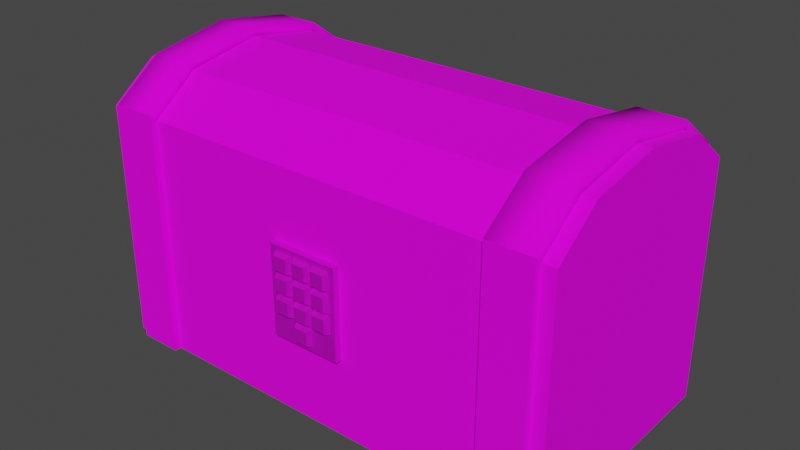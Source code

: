 # Source: treasure_chest_forGameExport_fix.blend  (saved by Blender 3.2.14; exported with 4.5.12 LTS)
import bpy
from mathutils import Matrix  # noqa: F401  (used for matrix-valued properties, if any)

bpy.ops.wm.read_factory_settings(use_empty=True)
scene = bpy.context.scene
scene.name = 'Scene'

# ---- collections
col_chest = bpy.data.collections.new('chest'); scene.collection.children.link(col_chest)

# ---- images (referenced by path relative to the original .blend; pixels are not part of the script)
import os
ASSET_DIR = os.environ.get("B2B_ASSET_DIR", "")  # directory of the original .blend (textures are referenced by path, not embedded)
HERE = os.path.dirname(os.path.abspath(__file__))  # packed textures are extracted next to this script under _unpacked/

def load_image(name, relpath, width, height, colorspace="sRGB"):
    """Load a texture the original file referenced (path relative to the .blend, or extracted next to this script)."""
    p = next((c for c in (os.path.join(HERE, relpath), os.path.join(ASSET_DIR, relpath)) if relpath and os.path.exists(c)), "")
    if p:
        img = bpy.data.images.load(p, check_existing=True)
        img.name = name
    else:  # same state as the original file: an image datablock whose file is absent (Cycles renders it pink)
        img = bpy.data.images.new(name, width, height)
        img.source = "FILE"
        img.filepath = "//" + (relpath or name)
    img.colorspace_settings.name = colorspace
    return img
img_treasure_chest_texture_psd = load_image('treasure_chest-texture.psd', 'treasure_chest-texture.psd', 1024, 1024, 'sRGB')

# ---- materials (node trees are filled in below, after node groups)
mat_wood = bpy.data.materials.new('wood')
mat_wood.use_transparent_shadow = False
mat_brass = bpy.data.materials.new('Brass')
mat_brass.use_transparent_shadow = False

# ---- material node trees
mat_wood.use_nodes = True; mat_wood.node_tree.nodes.clear()
_N = mat_wood.node_tree.nodes; _L = mat_wood.node_tree.links
n0 = _N.new('ShaderNodeBsdfPrincipled'); n0.name = 'Principled BSDF'; n0.location = (10, 300)
n0.distribution = 'GGX'
n0.subsurface_method = 'RANDOM_WALK_SKIN'
n0.inputs[2].default_value = 1.0
n0.inputs[3].default_value = 1.45
n0.inputs[13].default_value = 0.1136
n0.inputs[27].default_value = (0.0, 0.0, 0.0, 1.0)
n0.inputs[28].default_value = 1.0
n1 = _N.new('ShaderNodeOutputMaterial'); n1.name = 'Material Output'; n1.location = (300, 300)
n2 = _N.new('ShaderNodeTexImage'); n2.name = 'Image Texture'; n2.location = (-299, 190)
n2.image = img_treasure_chest_texture_psd
_L.new(n0.outputs[0], n1.inputs[0])
_L.new(n2.outputs[0], n0.inputs[0])
n1.is_active_output = True
mat_brass.use_nodes = True; mat_brass.node_tree.nodes.clear()
_N = mat_brass.node_tree.nodes; _L = mat_brass.node_tree.links
n0 = _N.new('ShaderNodeBsdfPrincipled'); n0.name = 'Principled BSDF'; n0.location = (10, 300)
n0.distribution = 'GGX'
n0.subsurface_method = 'RANDOM_WALK_SKIN'
n0.inputs[1].default_value = 0.7091
n0.inputs[2].default_value = 0.6591
n0.inputs[3].default_value = 1.45
n0.inputs[13].default_value = 0.6682
n0.inputs[27].default_value = (0.0, 0.0, 0.0, 1.0)
n0.inputs[28].default_value = 1.0
n1 = _N.new('ShaderNodeOutputMaterial'); n1.name = 'Material Output'; n1.location = (300, 300)
n2 = _N.new('ShaderNodeTexImage'); n2.name = 'Image Texture'; n2.location = (-308, 189)
n2.image = img_treasure_chest_texture_psd
_L.new(n0.outputs[0], n1.inputs[0])
_L.new(n2.outputs[0], n0.inputs[0])
n1.is_active_output = True

# ---- world
world_world = bpy.data.worlds.new('World'); scene.world = world_world
world_world.use_nodes = True; world_world.node_tree.nodes.clear()
_N = world_world.node_tree.nodes; _L = world_world.node_tree.links
n0 = _N.new('ShaderNodeOutputWorld'); n0.name = 'World Output'; n0.location = (300, 300)
n1 = _N.new('ShaderNodeBackground'); n1.name = 'Background'; n1.location = (10, 300)
n1.inputs[0].default_value = (0.05088, 0.05088, 0.05088, 1.0)
_L.new(n1.outputs[0], n0.inputs[0])
n0.is_active_output = True
world_world.color = (0.05088, 0.05088, 0.05088)
world_world.use_sun_shadow = False
world_world.sun_shadow_jitter_overblur = 0.0

# ---- meshes
me_mesh_chest = bpy.data.meshes.new('mesh-chest')
me_mesh_chest.from_pydata([(-0.3797, 0.0, 0.6211), (-0.4728, 0.0, 0.6211), (-0.4728, -0.2722, 0.5178), (-0.4728, -0.1694, 0.593), (-0.4728, 0.1694, 0.593), (-0.4728, 0.2722, 0.5178), (-0.3797, -0.1694, 0.593), (-0.3797, -0.2722, 0.5178), (-0.3797, 0.2722, 0.5178), (-0.3797, 0.1694, 0.593), (-0.4728, -0.2722, 0.3928), (-0.4728, 0.2722, 0.3928), (-0.3797, 0.2722, 0.3928), (-0.3797, -0.2722, 0.3928), (-0.3797, 0.2578, 0.5037), (-0.3797, -0.2578, 0.5037), (-0.3797, -0.2578, 0.3928), (-0.3797, 0.2578, 0.3928), (-0.4728, -0.2578, 0.5037), (-0.4728, -0.2578, 0.3928), (-0.4728, 0.2578, 0.5037), (-0.4728, 0.2578, 0.3928), (-0.3797, -0.1604, 0.5772), (-0.3797, 0.1604, 0.5772), (-0.3797, 0.0, 0.6046), (-0.4728, 0.1604, 0.5772), (-0.4728, -0.1604, 0.5772), (-0.4728, 0.0, 0.6046), (-0.5015, -0.2578, -3.633e-08), (-0.5015, 0.2578, -3.633e-08), (0.5015, -0.2578, -3.633e-08), (0.5015, 0.2578, -3.633e-08), (0.5015, -0.2578, 0.3928), (-0.5015, -0.2578, 0.3928), (-0.5015, 0.2578, 0.3928), (0.5015, 0.2578, 0.3928), (-0.4653, -0.2281, 0.03436), (-0.4653, 0.2281, 0.03436), (0.4653, -0.2281, 0.03436), (0.4653, 0.2281, 0.03436), (0.4572, -0.2214, 0.3928), (-0.4572, -0.2214, 0.3928), (-0.4572, 0.2214, 0.3928), (0.4572, 0.2214, 0.3928), (0.5015, 0.0, 0.6051), (-0.5015, 0.0, 0.6051), (-0.5015, -0.2578, 0.5042), (-0.5015, -0.1604, 0.5777), (-0.5015, 0.1604, 0.5777), (-0.5015, 0.2578, 0.5042), (0.5015, -0.1604, 0.5777), (0.5015, -0.2578, 0.5042), (0.5015, 0.2578, 0.5042), (0.5015, 0.1604, 0.5777), (-0.5015, -0.2578, 0.3928), (-0.5015, 0.2578, 0.3928), (0.5015, 0.2578, 0.3928), (0.5015, -0.2578, 0.3928), (0.4592, 0.0, 0.5612), (-0.4592, 0.0, 0.5612), (-0.463, -0.222, 0.4819), (-0.46, -0.1467, 0.536), (-0.46, 0.1467, 0.536), (-0.463, 0.222, 0.4819), (0.46, -0.1467, 0.536), (0.463, -0.222, 0.4819), (0.463, 0.222, 0.4819), (0.46, 0.1467, 0.536), (-0.4572, -0.2214, 0.3928), (-0.4572, 0.2214, 0.3928), (0.4572, 0.2214, 0.3928), (0.4572, -0.2214, 0.3928), (0.4728, 0.0, 0.6211), (0.3797, 0.0, 0.6211), (0.3797, -0.2722, 0.5178), (0.3797, -0.1694, 0.593), (0.3797, 0.1694, 0.593), (0.3797, 0.2722, 0.5178), (0.4728, -0.1694, 0.593), (0.4728, -0.2722, 0.5178), (0.4728, 0.2722, 0.5178), (0.4728, 0.1694, 0.593), (0.3797, -0.2722, 0.3928), (0.3797, 0.2722, 0.3928), (0.4728, 0.2722, 0.3928), (0.4728, -0.2722, 0.3928), (0.4728, 0.2578, 0.5037), (0.4728, -0.2578, 0.5037), (0.4728, -0.2578, 0.3928), (0.4728, 0.2578, 0.3928), (0.3797, -0.2578, 0.5037), (0.3797, -0.2578, 0.3928), (0.3797, 0.2578, 0.5037), (0.3797, 0.2578, 0.3928), (0.4728, -0.1604, 0.5772), (0.4728, 0.1604, 0.5772), (0.4728, 0.0, 0.6046), (0.3797, 0.1604, 0.5772), (0.3797, -0.1604, 0.5772), (0.3797, 0.0, 0.6046), (-0.4728, -0.2722, 0.3928), (-0.3797, -0.2722, 0.3928), (-0.4728, -0.2722, -1.816e-08), (-0.3797, -0.2722, -1.816e-08), (-0.3797, -0.2578, 0.3928), (-0.3797, -0.2578, -1.816e-08), (-0.4728, -0.2578, 0.3928), (-0.4728, -0.2578, -1.816e-08), (0.3797, -0.2722, 0.3928), (0.4728, -0.2722, 0.3928), (0.3797, -0.2722, -1.816e-08), (0.4728, -0.2722, -1.816e-08), (0.4728, -0.2578, 0.3928), (0.4728, -0.2578, -1.816e-08), (0.3797, -0.2578, 0.3928), (0.3797, -0.2578, -1.816e-08), (-0.4728, 0.2579, 0.3928), (-0.3797, 0.2579, 0.3928), (-0.4728, 0.2579, -1.816e-08), (-0.3797, 0.2579, -1.816e-08), (-0.3797, 0.2723, 0.3928), (-0.3797, 0.2723, -1.816e-08), (-0.4728, 0.2723, 0.3928), (-0.4728, 0.2723, -1.816e-08), (0.3797, 0.2579, 0.3928), (0.4728, 0.2579, 0.3928), (0.3797, 0.2579, -1.816e-08), (0.4728, 0.2579, -1.816e-08), (0.4728, 0.2723, 0.3928), (0.4728, 0.2723, -1.816e-08), (0.3797, 0.2723, 0.3928), (0.3797, 0.2723, -1.816e-08)], [], [(17, 21, 11, 12), (5, 11, 20), (11, 21, 20), (19, 10, 18), (10, 2, 18), (15, 22, 6, 7), (26, 3, 1, 27), (23, 9, 0, 24), (14, 17, 12), (7, 13, 15), (13, 16, 15), (14, 12, 8), (20, 25, 4, 5), (26, 18, 2, 3), (25, 27, 1, 4), (22, 24, 0, 6), (16, 13, 10, 19), (0, 9, 4, 1), (23, 25, 20, 14), (14, 8, 9, 23), (5, 4, 9, 8), (12, 11, 5, 8), (10, 13, 7, 2), (7, 6, 3, 2), (6, 0, 1, 3), (26, 27, 24, 22), (25, 23, 24, 27), (21, 17, 14, 20), (18, 26, 22, 15), (19, 18, 15, 16), (29, 31, 30, 28), (30, 32, 33, 28), (29, 34, 35, 31), (28, 33, 34, 29), (31, 35, 32, 30), (37, 36, 38, 39), (38, 36, 41, 40), (37, 39, 43, 42), (36, 37, 42, 41), (39, 38, 40, 43), (33, 32, 40, 41), (32, 35, 43, 40), (34, 33, 41, 42), (35, 34, 42, 43), (44, 45, 47, 50), (56, 52, 51, 57), (53, 48, 45, 44), (54, 46, 49, 55), (55, 49, 52, 56), (48, 53, 52, 49), (50, 47, 46, 51), (57, 51, 46, 54), (51, 52, 53, 44, 50), (49, 46, 47, 45, 48), (58, 64, 61, 59), (70, 71, 65, 66), (67, 58, 59, 62), (68, 69, 63, 60), (69, 70, 66, 63), (62, 63, 66, 67), (64, 65, 60, 61), (71, 68, 60, 65), (65, 64, 58, 67, 66), (63, 62, 59, 61, 60), (57, 54, 68, 71), (55, 56, 70, 69), (54, 55, 69, 68), (56, 57, 71, 70), (89, 93, 83, 84), (77, 83, 92), (83, 93, 92), (91, 82, 90), (82, 74, 90), (87, 94, 78, 79), (98, 75, 73, 99), (95, 81, 72, 96), (86, 89, 84), (79, 85, 87), (85, 88, 87), (86, 84, 80), (92, 97, 76, 77), (98, 90, 74, 75), (97, 99, 73, 76), (94, 96, 72, 78), (88, 85, 82, 91), (72, 81, 76, 73), (95, 97, 92, 86), (86, 80, 81, 95), (77, 76, 81, 80), (84, 83, 77, 80), (82, 85, 79, 74), (79, 78, 75, 74), (78, 72, 73, 75), (98, 99, 96, 94), (97, 95, 96, 99), (93, 89, 86, 92), (90, 98, 94, 87), (91, 90, 87, 88), (103, 105, 104, 101), (102, 100, 106, 107), (105, 103, 102, 107), (102, 103, 101, 100), (100, 101, 104, 106), (107, 106, 104, 105), (111, 113, 112, 109), (110, 108, 114, 115), (113, 111, 110, 115), (110, 111, 109, 108), (108, 109, 112, 114), (115, 114, 112, 113), (119, 121, 120, 117), (118, 116, 122, 123), (121, 119, 118, 123), (118, 119, 117, 116), (116, 117, 120, 122), (123, 122, 120, 121), (127, 129, 128, 125), (126, 124, 130, 131), (129, 127, 126, 131), (126, 127, 125, 124), (124, 125, 128, 130), (131, 130, 128, 129)])
me_mesh_chest.polygons.foreach_set('use_smooth', [1, 0, 0, 0, 0, 1, 1, 1, 0, 0, 0, 0, 1, 1, 1, 1, 1, 1, 1, 1, 1, 0, 0, 1, 1, 1, 1, 1, 1, 1, 0, 0, 0, 0, 0, 0, 0, 0, 0, 0, 0, 0, 0, 0, 0, 0, 0, 0, 0, 0, 0, 0, 0, 0, 0, 0, 0, 0, 0, 0, 0, 0, 0, 0, 0, 0, 0, 0, 1, 0, 0, 0, 0, 1, 1, 1, 0, 0, 0, 0, 1, 1, 1, 1, 1, 1, 1, 1, 1, 0, 0, 1, 1, 1, 1, 1, 1, 1, 0, 0, 0, 0, 0, 0, 0, 0, 0, 0, 0, 0, 0, 0, 0, 0, 0, 0, 0, 0, 0, 0, 0, 0])
_uv = me_mesh_chest.uv_layers.new(name='UVMap')
_uv.uv.foreach_set('vector', [0.4792, 0.5715, 0.4589, 0.5715, 0.4589, 0.5747, 0.4792, 0.5747, 0.629, 0.4186, 0.5753, 0.4186, 0.6229, 0.4248, 0.5753, 0.4186, 0.5753, 0.4248, 0.6229, 0.4248, 0.5753, 0.6463, 0.5753, 0.6525, 0.6229, 0.6463, 0.5753, 0.6525, 0.629, 0.6525, 0.6229, 0.6463, 0.6229, 0.6463, 0.6545, 0.6045, 0.6613, 0.6083, 0.629, 0.6525, 0.6545, 0.6045, 0.6613, 0.6083, 0.6734, 0.5356, 0.6663, 0.5356, 0.6545, 0.4666, 0.6613, 0.4628, 0.6734, 0.5356, 0.6663, 0.5356, 0.6229, 0.4248, 0.5753, 0.4248, 0.5753, 0.4186, 0.629, 0.6525, 0.5753, 0.6525, 0.6229, 0.6463, 0.5753, 0.6525, 0.5753, 0.6463, 0.6229, 0.6463, 0.6229, 0.4248, 0.5753, 0.4186, 0.629, 0.4186, 0.6229, 0.4248, 0.6545, 0.4666, 0.6613, 0.4628, 0.629, 0.4186, 0.6545, 0.6045, 0.6229, 0.6463, 0.629, 0.6525, 0.6613, 0.6083, 0.6545, 0.4666, 0.6663, 0.5356, 0.6734, 0.5356, 0.6613, 0.4628, 0.6545, 0.6045, 0.6663, 0.5356, 0.6734, 0.5356, 0.6613, 0.6083, 0.4792, 0.4589, 0.4792, 0.4557, 0.4589, 0.4557, 0.4589, 0.4589, 0.704, 0.7027, 0.704, 0.588, 0.767, 0.588, 0.767, 0.7027, 0.4792, 0.5502, 0.4589, 0.5502, 0.4589, 0.5715, 0.4792, 0.5715, 0.6229, 0.4248, 0.629, 0.4186, 0.6613, 0.4628, 0.6545, 0.4666, 0.767, 0.5184, 0.767, 0.588, 0.704, 0.588, 0.704, 0.5184, 0.7024, 0.5096, 0.7654, 0.5096, 0.7654, 0.425, 0.7024, 0.425, 0.7654, 0.5096, 0.7024, 0.5096, 0.7024, 0.425, 0.7654, 0.425, 0.704, 0.887, 0.704, 0.8173, 0.767, 0.8173, 0.767, 0.887, 0.704, 0.8173, 0.704, 0.7027, 0.767, 0.7027, 0.767, 0.8173, 0.4589, 0.4802, 0.4589, 0.5152, 0.4792, 0.5152, 0.4792, 0.4802, 0.4589, 0.5502, 0.4792, 0.5502, 0.4792, 0.5152, 0.4589, 0.5152, 0.4589, 0.601, 0.4792, 0.601, 0.4792, 0.6252, 0.4589, 0.6252, 0.4589, 0.4589, 0.4589, 0.4802, 0.4792, 0.4802, 0.4792, 0.4589, 0.4589, 0.601, 0.4589, 0.6252, 0.4792, 0.6252, 0.4792, 0.601, 0.01352, 0.9567, 0.3754, 0.9567, 0.3754, 0.792, 0.01352, 0.792, 0.3901, 0.4156, 0.3901, 0.5672, 0.002792, 0.5672, 0.002792, 0.4156, 0.3901, 0.9985, 0.3901, 0.8468, 0.002792, 0.8468, 0.002792, 0.9985, 0.004549, 0.9866, 0.004549, 0.8251, 0.3879, 0.8251, 0.3879, 0.9866, 0.3874, 0.4175, 0.3874, 0.5668, 0.002634, 0.5668, 0.002634, 0.4175, 0.3828, 0.4206, 0.3828, 0.6037, 0.009244, 0.6037, 0.009244, 0.4206, 0.3845, 0.4221, 0.004694, 0.4221, 0.008013, 0.5684, 0.3811, 0.5684, 0.007359, 0.4212, 0.3871, 0.4212, 0.3838, 0.5675, 0.01068, 0.5675, 0.009114, 0.6305, 0.3886, 0.6313, 0.3895, 0.7608, 0.007432, 0.76, 0.387, 0.6319, 0.007498, 0.6311, 0.005816, 0.7606, 0.3879, 0.7613, 0.0118, 0.6049, 0.3502, 0.6049, 0.3353, 0.6172, 0.02675, 0.6172, 0.2902, 0.7351, 0.1162, 0.7351, 0.1285, 0.7201, 0.2779, 0.7201, 0.2022, 0.6868, 0.3762, 0.6868, 0.3639, 0.7017, 0.2145, 0.7017, 0.3526, 0.6556, 0.0142, 0.6556, 0.02915, 0.6433, 0.3377, 0.6433, 0.002817, 0.7902, 0.3891, 0.7902, 0.3891, 0.8507, 0.002817, 0.8507, 0.3873, 0.5832, 0.3873, 0.626, 0.004712, 0.626, 0.004712, 0.5832, 0.002608, 0.6043, 0.3893, 0.6043, 0.3893, 0.6528, 0.002608, 0.6528, 0.03525, 0.5051, 0.03525, 0.5453, 0.372, 0.5453, 0.372, 0.5051, 0.003134, 0.9408, 0.003134, 0.9031, 0.3884, 0.9031, 0.3884, 0.9408, 0.3897, 0.6052, 0.001828, 0.6052, 0.001828, 0.5491, 0.3897, 0.5491, 0.39, 0.7586, 0.0004963, 0.7586, 0.0004962, 0.7073, 0.39, 0.7073, 0.007126, 0.6244, 0.007126, 0.5801, 0.3845, 0.5801, 0.3845, 0.6244, 0.0846, 0.5561, 0.3069, 0.5561, 0.2649, 0.5878, 0.1957, 0.5996, 0.1266, 0.5878, 0.08833, 0.554, 0.3057, 0.554, 0.2646, 0.5884, 0.197, 0.6012, 0.1294, 0.5884, 0.3709, 0.931, 0.3712, 0.9885, 0.01556, 0.9885, 0.01589, 0.931, 0.1089, 0.6709, 0.2887, 0.6709, 0.2889, 0.7071, 0.1087, 0.7071, 0.3724, 0.8522, 0.372, 0.9097, 0.01706, 0.9097, 0.01673, 0.8522, 0.07479, 0.7962, 0.332, 0.7962, 0.3324, 0.848, 0.0744, 0.848, 0.3834, 0.4691, 0.01018, 0.4691, 0.007802, 0.4173, 0.3858, 0.4173, 0.01789, 0.7678, 0.01673, 0.7319, 0.3747, 0.7319, 0.3735, 0.7678, 0.3735, 0.7683, 0.3747, 0.8041, 0.01673, 0.8041, 0.01789, 0.7683, 0.3834, 0.5215, 0.01018, 0.5215, 0.007802, 0.4698, 0.3858, 0.4698, 0.3325, 0.7428, 0.2887, 0.7743, 0.2035, 0.7889, 0.1182, 0.7743, 0.07445, 0.7428, 0.3324, 0.7422, 0.2886, 0.7737, 0.2034, 0.7884, 0.1182, 0.7737, 0.0744, 0.7422, 0.02695, 0.4796, 0.3851, 0.4796, 0.3693, 0.5007, 0.04278, 0.5007, 0.02695, 0.5014, 0.3851, 0.5014, 0.3693, 0.5226, 0.04278, 0.5226, 0.05173, 0.4271, 0.3513, 0.4271, 0.3302, 0.4529, 0.07292, 0.4529, 0.3513, 0.4793, 0.05173, 0.4793, 0.07292, 0.4536, 0.3302, 0.4536, 0.4548, 0.5715, 0.4345, 0.5715, 0.4345, 0.5747, 0.4548, 0.5747, 0.629, 0.4186, 0.5753, 0.4186, 0.6229, 0.4248, 0.5753, 0.4186, 0.5753, 0.4248, 0.6229, 0.4248, 0.5753, 0.6463, 0.5753, 0.6525, 0.6229, 0.6463, 0.5753, 0.6525, 0.629, 0.6525, 0.6229, 0.6463, 0.6229, 0.6463, 0.6545, 0.6045, 0.6613, 0.6083, 0.629, 0.6525, 0.6545, 0.6045, 0.6613, 0.6083, 0.6734, 0.5356, 0.6663, 0.5356, 0.6545, 0.4666, 0.6613, 0.4628, 0.6734, 0.5356, 0.6663, 0.5356, 0.6229, 0.4248, 0.5753, 0.4248, 0.5753, 0.4186, 0.629, 0.6525, 0.5753, 0.6525, 0.6229, 0.6463, 0.5753, 0.6525, 0.5753, 0.6463, 0.6229, 0.6463, 0.6229, 0.4248, 0.5753, 0.4186, 0.629, 0.4186, 0.6229, 0.4248, 0.6545, 0.4666, 0.6613, 0.4628, 0.629, 0.4186, 0.6545, 0.6045, 0.6229, 0.6463, 0.629, 0.6525, 0.6613, 0.6083, 0.6545, 0.4666, 0.6663, 0.5356, 0.6734, 0.5356, 0.6613, 0.4628, 0.6545, 0.6045, 0.6663, 0.5356, 0.6734, 0.5356, 0.6613, 0.6083, 0.4548, 0.4589, 0.4548, 0.4557, 0.4345, 0.4557, 0.4345, 0.4589, 0.702, 0.7027, 0.702, 0.588, 0.765, 0.588, 0.765, 0.7027, 0.4548, 0.5502, 0.4345, 0.5502, 0.4345, 0.5715, 0.4548, 0.5715, 0.6229, 0.4248, 0.629, 0.4186, 0.6613, 0.4628, 0.6545, 0.4666, 0.765, 0.5184, 0.765, 0.588, 0.702, 0.588, 0.702, 0.5184, 0.7004, 0.5096, 0.7634, 0.5096, 0.7634, 0.425, 0.7004, 0.425, 0.7634, 0.5096, 0.7004, 0.5096, 0.7004, 0.425, 0.7634, 0.425, 0.702, 0.887, 0.702, 0.8173, 0.765, 0.8173, 0.765, 0.887, 0.702, 0.8173, 0.702, 0.7027, 0.765, 0.7027, 0.765, 0.8173, 0.4345, 0.4802, 0.4345, 0.5152, 0.4548, 0.5152, 0.4548, 0.4802, 0.4345, 0.5502, 0.4548, 0.5502, 0.4548, 0.5152, 0.4345, 0.5152, 0.4345, 0.601, 0.4548, 0.601, 0.4548, 0.6252, 0.4345, 0.6252, 0.4345, 0.4589, 0.4345, 0.4802, 0.4548, 0.4802, 0.4548, 0.4589, 0.4345, 0.601, 0.4345, 0.6252, 0.4548, 0.6252, 0.4548, 0.601, 0.4065, 0.6525, 0.4065, 0.6463, 0.5753, 0.6463, 0.5753, 0.6525, 0.4065, 0.6525, 0.5753, 0.6525, 0.5753, 0.6463, 0.4065, 0.6463, 0.4792, 0.4589, 0.4792, 0.4557, 0.4589, 0.4557, 0.4589, 0.4589, 0.4545, 0.9187, 0.4545, 0.8557, 0.7204, 0.8557, 0.7204, 0.9187, 0.4589, 0.4557, 0.4792, 0.4557, 0.4792, 0.4589, 0.4589, 0.4589, 0.4589, 0.5152, 0.4589, 0.601, 0.4792, 0.601, 0.4792, 0.5152, 0.4065, 0.6525, 0.4065, 0.6463, 0.5753, 0.6463, 0.5753, 0.6525, 0.4065, 0.6525, 0.5753, 0.6525, 0.5753, 0.6463, 0.4065, 0.6463, 0.4548, 0.4589, 0.4548, 0.4557, 0.4345, 0.4557, 0.4345, 0.4589, 0.4545, 0.9942, 0.4545, 0.9312, 0.7204, 0.9312, 0.7204, 0.9942, 0.4345, 0.4557, 0.4548, 0.4557, 0.4548, 0.4589, 0.4345, 0.4589, 0.4345, 0.5152, 0.4345, 0.601, 0.4548, 0.601, 0.4548, 0.5152, 0.4065, 0.4248, 0.4065, 0.4186, 0.5753, 0.4186, 0.5753, 0.4248, 0.4065, 0.4248, 0.5753, 0.4248, 0.5753, 0.4186, 0.4065, 0.4186, 0.4792, 0.5747, 0.4792, 0.5715, 0.4589, 0.5715, 0.4589, 0.5747, 0.4589, 0.5152, 0.4792, 0.5152, 0.4792, 0.601, 0.4589, 0.601, 0.4589, 0.5715, 0.4792, 0.5715, 0.4792, 0.5747, 0.4589, 0.5747, 0.4545, 0.7714, 0.7204, 0.7714, 0.7204, 0.7084, 0.4545, 0.7084, 0.4065, 0.4248, 0.4065, 0.4186, 0.5753, 0.4186, 0.5753, 0.4248, 0.4065, 0.4248, 0.5753, 0.4248, 0.5753, 0.4186, 0.4065, 0.4186, 0.4548, 0.5747, 0.4548, 0.5715, 0.4345, 0.5715, 0.4345, 0.5747, 0.4345, 0.5152, 0.4548, 0.5152, 0.4548, 0.601, 0.4345, 0.601, 0.4345, 0.5715, 0.4548, 0.5715, 0.4548, 0.5747, 0.4345, 0.5747, 0.4545, 0.8469, 0.7204, 0.8469, 0.7204, 0.7839, 0.4545, 0.7839])
me_mesh_chest.materials.append(mat_wood)
me_mesh_chest.materials.append(mat_brass)
me_mesh_chest.update()
me_mesh_chest_007 = bpy.data.meshes.new('mesh-chest.007')
me_mesh_chest_007.from_pydata([(0.2543, -0.2593, 0.256), (0.2543, -0.2593, 0.2795), (0.2059, -0.2468, 0.2513), (0.2059, -0.2468, 0.2841), (0.5006, -0.2593, 0.256), (0.5006, -0.2593, 0.2795), (0.549, -0.2468, 0.2513), (0.549, -0.2468, 0.2841)], [], [(0, 1, 3, 2), (2, 3, 7, 6), (6, 7, 5, 4), (4, 5, 1, 0), (2, 6, 4, 0), (7, 3, 1, 5)])
_uv = me_mesh_chest_007.uv_layers.new(name='UVMap')
_uv.uv.foreach_set('vector', [0.5934, 0.4812, 0.664, 0.4812, 0.664, 0.5518, 0.5934, 0.5518, 0.5934, 0.5518, 0.664, 0.5518, 0.664, 0.6225, 0.5934, 0.6225, 0.5934, 0.6225, 0.664, 0.6225, 0.664, 0.6931, 0.5934, 0.6931, 0.5934, 0.6931, 0.664, 0.6931, 0.664, 0.7637, 0.5934, 0.7637, 0.5227, 0.6225, 0.5934, 0.6225, 0.5934, 0.6931, 0.5227, 0.6931, 0.664, 0.6225, 0.7346, 0.6225, 0.7346, 0.6931, 0.664, 0.6931])
me_mesh_chest_007.materials.append(mat_brass)
me_mesh_chest_007.update()
me_mesh_chest_008 = bpy.data.meshes.new('mesh-chest.008')
me_mesh_chest_008.from_pydata([(-0.1232, -0.2593, 0.256), (-0.1232, -0.2593, 0.2795), (-0.1716, -0.2468, 0.2513), (-0.1716, -0.2468, 0.2841), (0.1232, -0.2593, 0.256), (0.1232, -0.2593, 0.2795), (0.1716, -0.2468, 0.2513), (0.1716, -0.2468, 0.2841)], [], [(0, 1, 3, 2), (2, 3, 7, 6), (6, 7, 5, 4), (4, 5, 1, 0), (2, 6, 4, 0), (7, 3, 1, 5)])
_uv = me_mesh_chest_008.uv_layers.new(name='UVMap')
_uv.uv.foreach_set('vector', [0.5965, 0.4766, 0.6671, 0.4766, 0.6671, 0.5472, 0.5965, 0.5472, 0.5965, 0.5472, 0.6671, 0.5472, 0.6671, 0.6178, 0.5965, 0.6178, 0.5965, 0.6178, 0.6671, 0.6178, 0.6671, 0.6884, 0.5965, 0.6884, 0.5965, 0.6884, 0.6671, 0.6884, 0.6671, 0.7591, 0.5965, 0.7591, 0.5258, 0.6178, 0.5965, 0.6178, 0.5965, 0.6884, 0.5258, 0.6884, 0.6671, 0.6178, 0.7377, 0.6178, 0.7377, 0.6884, 0.6671, 0.6884])
me_mesh_chest_008.materials.append(mat_brass)
me_mesh_chest_008.update()
me_mesh_chest_009 = bpy.data.meshes.new('mesh-chest.009')
me_mesh_chest_009.from_pydata([(-0.5006, -0.2593, 0.256), (-0.5006, -0.2593, 0.2795), (-0.549, -0.2468, 0.2513), (-0.549, -0.2468, 0.2841), (-0.2543, -0.2593, 0.256), (-0.2543, -0.2593, 0.2795), (-0.2059, -0.2468, 0.2513), (-0.2059, -0.2468, 0.2841)], [], [(0, 1, 3, 2), (2, 3, 7, 6), (6, 7, 5, 4), (4, 5, 1, 0), (2, 6, 4, 0), (7, 3, 1, 5)])
_uv = me_mesh_chest_009.uv_layers.new(name='UVMap')
_uv.uv.foreach_set('vector', [0.5856, 0.458, 0.6562, 0.458, 0.6562, 0.5286, 0.5856, 0.5286, 0.5856, 0.5286, 0.6562, 0.5286, 0.6562, 0.5992, 0.5856, 0.5992, 0.5856, 0.5992, 0.6562, 0.5992, 0.6562, 0.6698, 0.5856, 0.6698, 0.5856, 0.6698, 0.6562, 0.6698, 0.6562, 0.7405, 0.5856, 0.7405, 0.515, 0.5992, 0.5856, 0.5992, 0.5856, 0.6698, 0.515, 0.6698, 0.6562, 0.5992, 0.7269, 0.5992, 0.7269, 0.6698, 0.6562, 0.6698])
me_mesh_chest_009.materials.append(mat_brass)
me_mesh_chest_009.update()
me_mesh_chest_010 = bpy.data.meshes.new('mesh-chest.010')
me_mesh_chest_010.from_pydata([(-0.5006, -0.2593, 0.2199), (-0.5006, -0.2593, 0.2434), (-0.549, -0.2468, 0.2153), (-0.549, -0.2468, 0.2481), (-0.2543, -0.2593, 0.2199), (-0.2543, -0.2593, 0.2434), (-0.2059, -0.2468, 0.2153), (-0.2059, -0.2468, 0.2481)], [], [(0, 1, 3, 2), (2, 3, 7, 6), (6, 7, 5, 4), (4, 5, 1, 0), (2, 6, 4, 0), (7, 3, 1, 5)])
_uv = me_mesh_chest_010.uv_layers.new(name='UVMap')
_uv.uv.foreach_set('vector', [0.6027, 0.4549, 0.6733, 0.4549, 0.6733, 0.5255, 0.6027, 0.5255, 0.6027, 0.5255, 0.6733, 0.5255, 0.6733, 0.5961, 0.6027, 0.5961, 0.6027, 0.5961, 0.6733, 0.5961, 0.6733, 0.6667, 0.6027, 0.6667, 0.6027, 0.6667, 0.6733, 0.6667, 0.6733, 0.7374, 0.6027, 0.7374, 0.532, 0.5961, 0.6027, 0.5961, 0.6027, 0.6667, 0.532, 0.6667, 0.6733, 0.5961, 0.7439, 0.5961, 0.7439, 0.6667, 0.6733, 0.6667])
me_mesh_chest_010.materials.append(mat_brass)
me_mesh_chest_010.update()
me_mesh_chest_011 = bpy.data.meshes.new('mesh-chest.011')
me_mesh_chest_011.from_pydata([(-0.1232, -0.2593, 0.2199), (-0.1232, -0.2593, 0.2434), (-0.1716, -0.2468, 0.2153), (-0.1716, -0.2468, 0.2481), (0.1232, -0.2593, 0.2199), (0.1232, -0.2593, 0.2434), (0.1716, -0.2468, 0.2153), (0.1716, -0.2468, 0.2481)], [], [(0, 1, 3, 2), (2, 3, 7, 6), (6, 7, 5, 4), (4, 5, 1, 0), (2, 6, 4, 0), (7, 3, 1, 5)])
_uv = me_mesh_chest_011.uv_layers.new(name='UVMap')
_uv.uv.foreach_set('vector', [0.5934, 0.4735, 0.664, 0.4735, 0.664, 0.5441, 0.5934, 0.5441, 0.5934, 0.5441, 0.664, 0.5441, 0.664, 0.6147, 0.5934, 0.6147, 0.5934, 0.6147, 0.664, 0.6147, 0.664, 0.6853, 0.5934, 0.6853, 0.5934, 0.6853, 0.664, 0.6853, 0.664, 0.756, 0.5934, 0.756, 0.5227, 0.6147, 0.5934, 0.6147, 0.5934, 0.6853, 0.5227, 0.6853, 0.664, 0.6147, 0.7346, 0.6147, 0.7346, 0.6853, 0.664, 0.6853])
me_mesh_chest_011.materials.append(mat_brass)
me_mesh_chest_011.update()
me_mesh_chest_012 = bpy.data.meshes.new('mesh-chest.012')
me_mesh_chest_012.from_pydata([(0.2543, -0.2593, 0.2199), (0.2543, -0.2593, 0.2434), (0.2059, -0.2468, 0.2153), (0.2059, -0.2468, 0.2481), (0.5006, -0.2593, 0.2199), (0.5006, -0.2593, 0.2434), (0.549, -0.2468, 0.2153), (0.549, -0.2468, 0.2481)], [], [(0, 1, 3, 2), (2, 3, 7, 6), (6, 7, 5, 4), (4, 5, 1, 0), (2, 6, 4, 0), (7, 3, 1, 5)])
_uv = me_mesh_chest_012.uv_layers.new(name='UVMap')
_uv.uv.foreach_set('vector', [0.5918, 0.4549, 0.6624, 0.4549, 0.6624, 0.5255, 0.5918, 0.5255, 0.5918, 0.5255, 0.6624, 0.5255, 0.6624, 0.5961, 0.5918, 0.5961, 0.5918, 0.5961, 0.6624, 0.5961, 0.6624, 0.6667, 0.5918, 0.6667, 0.5918, 0.6667, 0.6624, 0.6667, 0.6624, 0.7374, 0.5918, 0.7374, 0.5212, 0.5961, 0.5918, 0.5961, 0.5918, 0.6667, 0.5212, 0.6667, 0.6624, 0.5961, 0.7331, 0.5961, 0.7331, 0.6667, 0.6624, 0.6667])
me_mesh_chest_012.materials.append(mat_brass)
me_mesh_chest_012.update()
me_mesh_chest_013 = bpy.data.meshes.new('mesh-chest.013')
me_mesh_chest_013.from_pydata([(-0.5006, -0.2593, 0.1839), (-0.5006, -0.2593, 0.2074), (-0.549, -0.2468, 0.1793), (-0.549, -0.2468, 0.212), (-0.2543, -0.2593, 0.1839), (-0.2543, -0.2593, 0.2074), (-0.2059, -0.2468, 0.1793), (-0.2059, -0.2468, 0.212)], [], [(0, 1, 3, 2), (2, 3, 7, 6), (6, 7, 5, 4), (4, 5, 1, 0), (2, 6, 4, 0), (7, 3, 1, 5)])
_uv = me_mesh_chest_013.uv_layers.new(name='UVMap')
_uv.uv.foreach_set('vector', [0.6042, 0.4503, 0.681, 0.4503, 0.681, 0.5271, 0.6042, 0.5271, 0.6042, 0.5271, 0.681, 0.5271, 0.681, 0.6039, 0.6042, 0.6039, 0.6042, 0.6039, 0.681, 0.6039, 0.681, 0.6806, 0.6042, 0.6806, 0.6042, 0.6806, 0.681, 0.6806, 0.681, 0.7574, 0.6042, 0.7574, 0.5275, 0.6039, 0.6042, 0.6039, 0.6042, 0.6806, 0.5275, 0.6806, 0.681, 0.6039, 0.7578, 0.6039, 0.7578, 0.6806, 0.681, 0.6806])
me_mesh_chest_013.materials.append(mat_brass)
me_mesh_chest_013.update()
me_mesh_chest_014 = bpy.data.meshes.new('mesh-chest.014')
me_mesh_chest_014.from_pydata([(-0.1232, -0.2593, 0.1839), (-0.1232, -0.2593, 0.2074), (-0.1716, -0.2468, 0.1793), (-0.1716, -0.2468, 0.212), (0.1232, -0.2593, 0.1839), (0.1232, -0.2593, 0.2074), (0.1716, -0.2468, 0.1793), (0.1716, -0.2468, 0.212)], [], [(0, 1, 3, 2), (2, 3, 7, 6), (6, 7, 5, 4), (4, 5, 1, 0), (2, 6, 4, 0), (7, 3, 1, 5)])
_uv = me_mesh_chest_014.uv_layers.new(name='UVMap')
_uv.uv.foreach_set('vector', [0.6082, 0.4941, 0.6708, 0.4941, 0.6708, 0.5567, 0.6082, 0.5567, 0.6082, 0.5567, 0.6708, 0.5567, 0.6708, 0.6194, 0.6082, 0.6194, 0.6082, 0.6194, 0.6708, 0.6194, 0.6708, 0.682, 0.6082, 0.682, 0.6082, 0.682, 0.6708, 0.682, 0.6708, 0.7447, 0.6082, 0.7447, 0.5455, 0.6194, 0.6082, 0.6194, 0.6082, 0.682, 0.5455, 0.682, 0.6708, 0.6194, 0.7335, 0.6194, 0.7335, 0.682, 0.6708, 0.682])
me_mesh_chest_014.materials.append(mat_brass)
me_mesh_chest_014.update()
me_mesh_chest_015 = bpy.data.meshes.new('mesh-chest.015')
me_mesh_chest_015.from_pydata([(0.2543, -0.2593, 0.1839), (0.2543, -0.2593, 0.2074), (0.2059, -0.2468, 0.1793), (0.2059, -0.2468, 0.212), (0.5006, -0.2593, 0.1839), (0.5006, -0.2593, 0.2074), (0.549, -0.2468, 0.1793), (0.549, -0.2468, 0.212)], [], [(0, 1, 3, 2), (2, 3, 7, 6), (6, 7, 5, 4), (4, 5, 1, 0), (2, 6, 4, 0), (7, 3, 1, 5)])
_uv = me_mesh_chest_015.uv_layers.new(name='UVMap')
_uv.uv.foreach_set('vector', [0.5809, 0.4646, 0.6611, 0.4646, 0.6611, 0.5448, 0.5809, 0.5448, 0.5809, 0.5448, 0.6611, 0.5448, 0.6611, 0.6249, 0.5809, 0.6249, 0.5809, 0.6249, 0.6611, 0.6249, 0.6611, 0.705, 0.5809, 0.705, 0.5809, 0.705, 0.6611, 0.705, 0.6611, 0.7852, 0.5809, 0.7852, 0.5008, 0.6249, 0.5809, 0.6249, 0.5809, 0.705, 0.5008, 0.705, 0.6611, 0.6249, 0.7412, 0.6249, 0.7412, 0.705, 0.6611, 0.705])
me_mesh_chest_015.materials.append(mat_brass)
me_mesh_chest_015.update()
me_mesh_chest_016 = bpy.data.meshes.new('mesh-chest.016')
me_mesh_chest_016.from_pydata([(-0.07508, -0.2568, 0.1656), (-0.07508, -0.2568, 0.3567), (-0.07508, -0.2718, 0.1656), (-0.07508, -0.2718, 0.3567), (0.07508, -0.2568, 0.1656), (0.07508, -0.2568, 0.3567), (0.07508, -0.2718, 0.1656), (0.07508, -0.2718, 0.3567)], [], [(0, 2, 3, 1), (2, 6, 7, 3), (6, 4, 5, 7), (4, 0, 1, 5), (2, 0, 4, 6), (7, 5, 1, 3)])
_uv = me_mesh_chest_016.uv_layers.new(name='UVMap')
_uv.uv.foreach_set('vector', [0.7522, 0.4199, 0.7204, 0.4199, 0.7204, 0.6699, 0.7522, 0.6699, 0.4925, 0.6151, 0.4925, 0.8651, 0.7425, 0.8651, 0.7425, 0.6151, 0.6982, 0.418, 0.669, 0.418, 0.669, 0.668, 0.6982, 0.668, 0.4613, 0.8891, 0.4613, 0.982, 0.5543, 0.982, 0.5543, 0.8891, 0.4037, 0.9794, 0.44, 0.9794, 0.44, 0.7628, 0.4037, 0.7628, 0.7478, 0.4694, 0.6859, 0.4694, 0.6859, 0.7194, 0.7478, 0.7194])
me_mesh_chest_016.materials.append(mat_brass)
me_mesh_chest_016.use_paint_bone_selection = False
me_mesh_chest_016.use_paint_mask = True
me_mesh_chest_016.update()
me_mesh_chest_018 = bpy.data.meshes.new('mesh-chest.018')
me_mesh_chest_018.from_pydata([(-0.1232, -0.2593, 0.1483), (-0.1232, -0.2593, 0.1718), (-0.1716, -0.2468, 0.1437), (-0.1716, -0.2468, 0.1764), (0.1232, -0.2593, 0.1483), (0.1232, -0.2593, 0.1718), (0.1716, -0.2468, 0.1437), (0.1716, -0.2468, 0.1764)], [], [(0, 1, 3, 2), (2, 3, 7, 6), (6, 7, 5, 4), (4, 5, 1, 0), (2, 6, 4, 0), (7, 3, 1, 5)])
_uv = me_mesh_chest_018.uv_layers.new(name='UVMap')
_uv.uv.foreach_set('vector', [0.5867, 0.4574, 0.6608, 0.4574, 0.6608, 0.5315, 0.5867, 0.5315, 0.5867, 0.5315, 0.6608, 0.5315, 0.6608, 0.6057, 0.5867, 0.6057, 0.5867, 0.6057, 0.6608, 0.6057, 0.6608, 0.6799, 0.5867, 0.6799, 0.5867, 0.6799, 0.6608, 0.6799, 0.6608, 0.7541, 0.5867, 0.7541, 0.5125, 0.6057, 0.5867, 0.6057, 0.5867, 0.6799, 0.5125, 0.6799, 0.6608, 0.6057, 0.735, 0.6057, 0.735, 0.6799, 0.6608, 0.6799])
me_mesh_chest_018.materials.append(mat_brass)
me_mesh_chest_018.update()
arm_chest_armature = bpy.data.armatures.new('chest-armature')  # bones are not reproduced

# ---- objects
ob_chest = bpy.data.objects.new('chest', me_mesh_chest)
ob_chest_armature = bpy.data.objects.new('chest-armature', arm_chest_armature)
ob_keypad_03 = bpy.data.objects.new('keypad-03', me_mesh_chest_007)
ob_keypad_02 = bpy.data.objects.new('keypad-02', me_mesh_chest_008)
ob_keypad_01 = bpy.data.objects.new('keypad-01', me_mesh_chest_009)
ob_keypad_04 = bpy.data.objects.new('keypad-04', me_mesh_chest_010)
ob_keypad_05 = bpy.data.objects.new('keypad-05', me_mesh_chest_011)
ob_keypad_06 = bpy.data.objects.new('keypad-06', me_mesh_chest_012)
ob_keypad_07 = bpy.data.objects.new('keypad-07', me_mesh_chest_013)
ob_keypad_08 = bpy.data.objects.new('keypad-08', me_mesh_chest_014)
ob_keypad_09 = bpy.data.objects.new('keypad-09', me_mesh_chest_015)
ob_keypad_bevel = bpy.data.objects.new('keypad-bevel', me_mesh_chest_016)
ob_keypad_00 = bpy.data.objects.new('keypad-00', me_mesh_chest_018)

# ---- transforms, parenting, visibility, modifiers, constraints
ob_chest.parent = ob_chest_armature
ob_chest.location = (5.96e-08, 0.0, 0.0)
_vg = ob_chest.vertex_groups.new(name='root')
for _i, _w in zip([0, 1, 2, 3, 4, 5, 6, 7, 8, 9, 10, 11, 12, 13, 14, 15, 16, 17, 18, 19, 20, 21, 22, 23, 24, 25, 26, 27, 28, 29, 30, 31, 32, 33, 34, 35, 36, 37, 38, 39, 40, 41, 42, 43, 44, 45, 46, 47, 48, 49, 50, 51, 52, 53, 54, 55, 56, 57, 58, 59, 60, 61, 62, 63, 64, 65, 66, 67, 68, 69, 70, 71, 72, 73, 74, 75, 76, 77, 78, 79, 80, 81, 82, 83, 84, 85, 86, 87, 88, 89, 90, 91, 92, 93, 94, 95, 96, 97, 98, 99, 100, 101, 102, 103, 104, 105, 106, 107, 108, 109, 110, 111, 112, 113, 114, 115, 116, 117, 118, 119, 120, 121, 122, 123, 124, 125, 126, 127, 128, 129, 130, 131], [0.0, 0.0, 0.0, 0.0, 0.0, 0.0, 0.0, 0.0, 0.0, 0.0, 0.0, 0.0, 0.0, 0.0, 0.0, 0.0, 0.0, 0.0, 0.0, 0.0, 0.0, 0.0, 0.0, 0.0, 0.0, 0.0, 0.0, 0.0, 1.0, 1.0, 1.0, 1.0, 1.0, 1.0, 1.0, 1.0, 1.0, 1.0, 1.0, 1.0, 1.0, 1.0, 1.0, 1.0, 0.0, 0.0, 0.0, 0.0, 0.0, 0.0, 0.0, 0.0, 0.0, 0.0, 0.0, 0.0, 0.0, 0.0, 0.0, 0.0, 0.0, 0.0, 0.0, 0.0, 0.0, 0.0, 0.0, 0.0, 0.0, 0.0, 0.0, 0.0, 0.0, 0.0, 0.0, 0.0, 0.0, 0.0, 0.0, 0.0, 0.0, 0.0, 0.0, 0.0, 0.0, 0.0, 0.0, 0.0, 0.0, 0.0, 0.0, 0.0, 0.0, 0.0, 0.0, 0.0, 0.0, 0.0, 0.0, 0.0, 1.0, 1.0, 1.0, 1.0, 1.0, 1.0, 1.0, 1.0, 1.0, 1.0, 1.0, 1.0, 1.0, 1.0, 1.0, 1.0, 1.0, 1.0, 1.0, 1.0, 1.0, 1.0, 1.0, 1.0, 1.0, 1.0, 1.0, 1.0, 1.0, 1.0, 1.0, 1.0]): _vg.add([_i], _w, 'REPLACE')
_vg = ob_chest.vertex_groups.new(name='lid')
for _i, _w in zip([0, 1, 2, 3, 4, 5, 6, 7, 8, 9, 10, 11, 12, 13, 14, 15, 16, 17, 18, 19, 20, 21, 22, 23, 24, 25, 26, 27, 44, 45, 46, 47, 48, 49, 50, 51, 52, 53, 54, 55, 56, 57, 58, 59, 60, 61, 62, 63, 64, 65, 66, 67, 68, 69, 70, 71, 72, 73, 74, 75, 76, 77, 78, 79, 80, 81, 82, 83, 84, 85, 86, 87, 88, 89, 90, 91, 92, 93, 94, 95, 96, 97, 98, 99], [1.0, 0.9997, 0.9964, 1.0, 0.9931, 0.992, 1.0, 1.0, 0.9988, 1.0, 1.0, 1.0, 1.0, 1.0, 1.0, 1.0, 1.0, 1.0, 1.0, 1.0, 1.0, 1.0, 1.0, 1.0, 1.0, 1.0, 1.0, 1.0, 1.0, 1.0, 1.0, 1.0, 0.9994, 1.0, 1.0, 1.0, 1.0, 1.0, 1.0, 1.0, 1.0, 1.0, 1.0, 1.0, 1.0, 1.0, 1.0, 1.0, 1.0, 1.0, 1.0, 1.0, 1.0, 1.0, 1.0, 1.0, 0.9998, 1.0, 1.0, 1.0, 0.9999, 1.0, 0.9995, 0.9995, 0.9931, 0.9999, 1.0, 1.0, 1.0, 1.0, 1.0, 1.0, 1.0, 1.0, 1.0, 1.0, 1.0, 1.0, 1.0, 1.0, 1.0, 1.0, 1.0, 1.0]): _vg.add([_i], _w, 'REPLACE')
_m = ob_chest.modifiers.new('Armature', 'ARMATURE')
_m.object = ob_chest_armature
ob_chest_armature.location = (0.0, 0.0, 0.0)
ob_chest_armature.show_in_front = True
ob_keypad_03.parent = ob_chest_armature
ob_keypad_03.location = (5.96e-08, 0.0, 0.0)
ob_keypad_03.scale = (0.1164, 1.089, 1.219)
_vg = ob_keypad_03.vertex_groups.new(name='keypad-03')
for _i, _w in zip([0, 1, 2, 3, 4, 5, 6, 7], [1.0, 1.0, 1.0, 1.0, 1.0, 1.0, 1.0, 0.9998]): _vg.add([_i], _w, 'REPLACE')
_m = ob_keypad_03.modifiers.new('Armature', 'ARMATURE')
_m = ob_keypad_03.modifiers.new('Armature.001', 'ARMATURE')
_m.object = ob_chest_armature
ob_keypad_02.parent = ob_chest_armature
ob_keypad_02.location = (5.96e-08, 0.0, 0.0)
ob_keypad_02.scale = (0.1164, 1.089, 1.219)
_vg = ob_keypad_02.vertex_groups.new(name='keypad-02')
for _i, _w in zip([0, 1, 2, 3, 4, 5, 6, 7], [1.0, 1.0, 0.9608, 0.9998, 1.0, 1.0, 0.9842, 0.9717]): _vg.add([_i], _w, 'REPLACE')
_m = ob_keypad_02.modifiers.new('Armature', 'ARMATURE')
_m = ob_keypad_02.modifiers.new('Armature.001', 'ARMATURE')
_m.object = ob_chest_armature
ob_keypad_01.parent = ob_chest_armature
ob_keypad_01.location = (5.96e-08, 0.0, 0.0)
ob_keypad_01.scale = (0.1164, 1.089, 1.219)
_vg = ob_keypad_01.vertex_groups.new(name='keypad-01')
for _i, _w in zip([0, 1, 2, 3, 4, 5, 6, 7], [1.0, 1.0, 1.0, 0.9996, 1.0, 1.0, 1.0, 0.9992]): _vg.add([_i], _w, 'REPLACE')
_m = ob_keypad_01.modifiers.new('Armature', 'ARMATURE')
_m = ob_keypad_01.modifiers.new('Armature.001', 'ARMATURE')
_m.object = ob_chest_armature
ob_keypad_04.parent = ob_chest_armature
ob_keypad_04.location = (5.96e-08, 0.0, 0.0)
ob_keypad_04.scale = (0.1164, 1.089, 1.219)
_vg = ob_keypad_04.vertex_groups.new(name='keypad-04')
for _i, _w in zip([0, 1, 2, 3, 4, 5, 6, 7], [1.0, 1.0, 0.9989, 1.0, 1.0, 1.0, 1.0, 1.0]): _vg.add([_i], _w, 'REPLACE')
_m = ob_keypad_04.modifiers.new('Armature', 'ARMATURE')
_m = ob_keypad_04.modifiers.new('Armature.001', 'ARMATURE')
_m.object = ob_chest_armature
ob_keypad_05.parent = ob_chest_armature
ob_keypad_05.location = (5.96e-08, 0.0, 0.0)
ob_keypad_05.scale = (0.1164, 1.089, 1.219)
_vg = ob_keypad_05.vertex_groups.new(name='keypad-05')
for _i, _w in zip([0, 1, 2, 3, 4, 5, 6, 7], [1.0, 1.0, 0.9912, 0.9998, 1.0, 1.0, 1.0, 1.0]): _vg.add([_i], _w, 'REPLACE')
_m = ob_keypad_05.modifiers.new('Armature', 'ARMATURE')
_m = ob_keypad_05.modifiers.new('Armature.001', 'ARMATURE')
_m.object = ob_chest_armature
ob_keypad_06.parent = ob_chest_armature
ob_keypad_06.location = (5.96e-08, 0.0, 0.0)
ob_keypad_06.scale = (0.1164, 1.089, 1.219)
_vg = ob_keypad_06.vertex_groups.new(name='keypad-06')
for _i, _w in zip([0, 1, 2, 3, 4, 5, 6, 7], [1.0, 1.0, 1.0, 0.9999, 1.0, 1.0, 1.0, 0.9999]): _vg.add([_i], _w, 'REPLACE')
_m = ob_keypad_06.modifiers.new('Armature', 'ARMATURE')
_m = ob_keypad_06.modifiers.new('Armature.001', 'ARMATURE')
_m.object = ob_chest_armature
ob_keypad_07.parent = ob_chest_armature
ob_keypad_07.location = (5.96e-08, 0.0, 0.0)
ob_keypad_07.scale = (0.1164, 1.089, 1.219)
_vg = ob_keypad_07.vertex_groups.new(name='keypad-07')
for _i, _w in zip([0, 1, 2, 3, 4, 5, 6, 7], [1.0, 1.0, 1.0, 1.0, 1.0, 1.0, 0.998, 0.9941]): _vg.add([_i], _w, 'REPLACE')
_m = ob_keypad_07.modifiers.new('Armature', 'ARMATURE')
_m = ob_keypad_07.modifiers.new('Armature.001', 'ARMATURE')
_m.object = ob_chest_armature
ob_keypad_08.parent = ob_chest_armature
ob_keypad_08.location = (5.96e-08, 0.0, 0.0)
ob_keypad_08.scale = (0.1164, 1.089, 1.219)
_vg = ob_keypad_08.vertex_groups.new(name='keypad-08')
_vg.add([0, 1, 2, 3, 4, 5, 6, 7], 1.0, 'REPLACE')
_m = ob_keypad_08.modifiers.new('Armature', 'ARMATURE')
_m = ob_keypad_08.modifiers.new('Armature.001', 'ARMATURE')
_m.object = ob_chest_armature
ob_keypad_09.parent = ob_chest_armature
ob_keypad_09.location = (5.96e-08, 0.0, 0.0)
ob_keypad_09.scale = (0.1164, 1.089, 1.219)
_vg = ob_keypad_09.vertex_groups.new(name='keypad-09')
for _i, _w in zip([0, 1, 2, 3, 4, 5, 6, 7], [1.0, 1.0, 0.9999, 1.0, 1.0, 1.0, 1.0, 1.0]): _vg.add([_i], _w, 'REPLACE')
_m = ob_keypad_09.modifiers.new('Armature', 'ARMATURE')
_m = ob_keypad_09.modifiers.new('Armature.001', 'ARMATURE')
_m.object = ob_chest_armature
ob_keypad_bevel.parent = ob_chest_armature
ob_keypad_bevel.location = (0.0, 0.0, 0.0)
_vg = ob_keypad_bevel.vertex_groups.new(name='keypad-root')
for _i, _w in zip([0, 1, 2, 3, 4, 5, 6, 7], [1.0, 1.0, 1.0, 0.9999, 1.0, 1.0, 1.0, 1.0]): _vg.add([_i], _w, 'REPLACE')
_vg = ob_keypad_bevel.vertex_groups.new(name='root')
for _i, _w in zip([0, 1, 2, 3, 4, 5, 6, 7], [0.9993, 1.0, 1.0, 1.0, 1.0, 0.9764, 1.0, 0.9911]): _vg.add([_i], _w, 'REPLACE')
_m = ob_keypad_bevel.modifiers.new('Armature', 'ARMATURE')
_m = ob_keypad_bevel.modifiers.new('Armature.001', 'ARMATURE')
_m.object = ob_chest_armature
ob_keypad_00.parent = ob_chest_armature
ob_keypad_00.location = (-7.105e-15, 0.0, 0.0)
ob_keypad_00.scale = (0.1164, 1.089, 1.219)
_vg = ob_keypad_00.vertex_groups.new(name='keypad-00')
for _i, _w in zip([0, 1, 2, 3, 4, 5, 6, 7], [1.0, 1.0, 1.0, 1.0, 1.0, 1.0, 1.0, 1.0]): _vg.add([_i], _w, 'REPLACE')
_m = ob_keypad_00.modifiers.new('Armature', 'ARMATURE')
_m = ob_keypad_00.modifiers.new('Armature.001', 'ARMATURE')
_m.object = ob_chest_armature

# ---- collection membership
col_chest.objects.link(ob_chest)
col_chest.objects.link(ob_chest_armature)
col_chest.objects.link(ob_keypad_03)
col_chest.objects.link(ob_keypad_02)
col_chest.objects.link(ob_keypad_01)
col_chest.objects.link(ob_keypad_04)
col_chest.objects.link(ob_keypad_05)
col_chest.objects.link(ob_keypad_06)
col_chest.objects.link(ob_keypad_07)
col_chest.objects.link(ob_keypad_08)
col_chest.objects.link(ob_keypad_09)
col_chest.objects.link(ob_keypad_bevel)
col_chest.objects.link(ob_keypad_00)

# ---- scene / render settings (as saved in the file)
scene.frame_start = 1; scene.frame_end = 250; scene.frame_set(0)
scene.render.engine = 'BLENDER_EEVEE_NEXT'
scene.cycles.sampling_pattern = 'TABULATED_SOBOL'
scene.cycles.use_light_tree = False
scene.view_settings.view_transform = 'Filmic'
bpy.context.view_layer.update()

# ---- added for rendering (the .blend has no active camera and no usable light): camera, sun
cam_auto = bpy.data.cameras.new('AutoCamera')
cam_auto.lens = 50.0
cam_auto.sensor_width = 36.0
cam_auto.clip_end = 1000.0
ob_auto_camera = bpy.data.objects.new('AutoCamera', cam_auto)
scene.collection.objects.link(ob_auto_camera)
ob_auto_camera.location = (1.20616, -1.45247, 1.27549)
ob_auto_camera.rotation_euler = (1.09748, -7.21219e-08, 0.694738)
scene.camera = ob_auto_camera
light_auto_sun = bpy.data.lights.new('AutoSun', 'SUN')
light_auto_sun.energy = 3.0
light_auto_sun.angle = 0.0523599
ob_auto_sun = bpy.data.objects.new('AutoSun', light_auto_sun)
scene.collection.objects.link(ob_auto_sun)
ob_auto_sun.rotation_euler = (0.872665, 0.174533, 0.523599)
bpy.context.view_layer.update()
